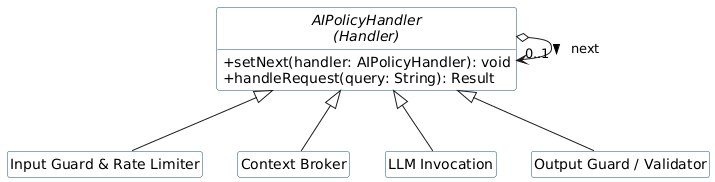

The diagram above was rendered by PlantUML. Its source (embedded in the PNG):
@startuml
hide empty members
hide circle
skinparam classAttributeIconSize 0
skinparam shadowing false
skinparam defaultFontName Arial
skinparam class {
    BackgroundColor #FFFFFF
    BorderColor #1F4E79
}

abstract class "AIPolicyHandler\n(Handler)" as Handler {
    + setNext(handler: AIPolicyHandler): void
    + handleRequest(query: String): Result
}

class "Input Guard & Rate Limiter" as InputGuard
class "Context Broker" as ContextBroker
class "LLM Invocation" as LLM
class "Output Guard / Validator" as OutputGuard

Handler o--> "0..1" Handler : next >
Handler <|-- InputGuard
Handler <|-- ContextBroker
Handler <|-- LLM
Handler <|-- OutputGuard
@enduml